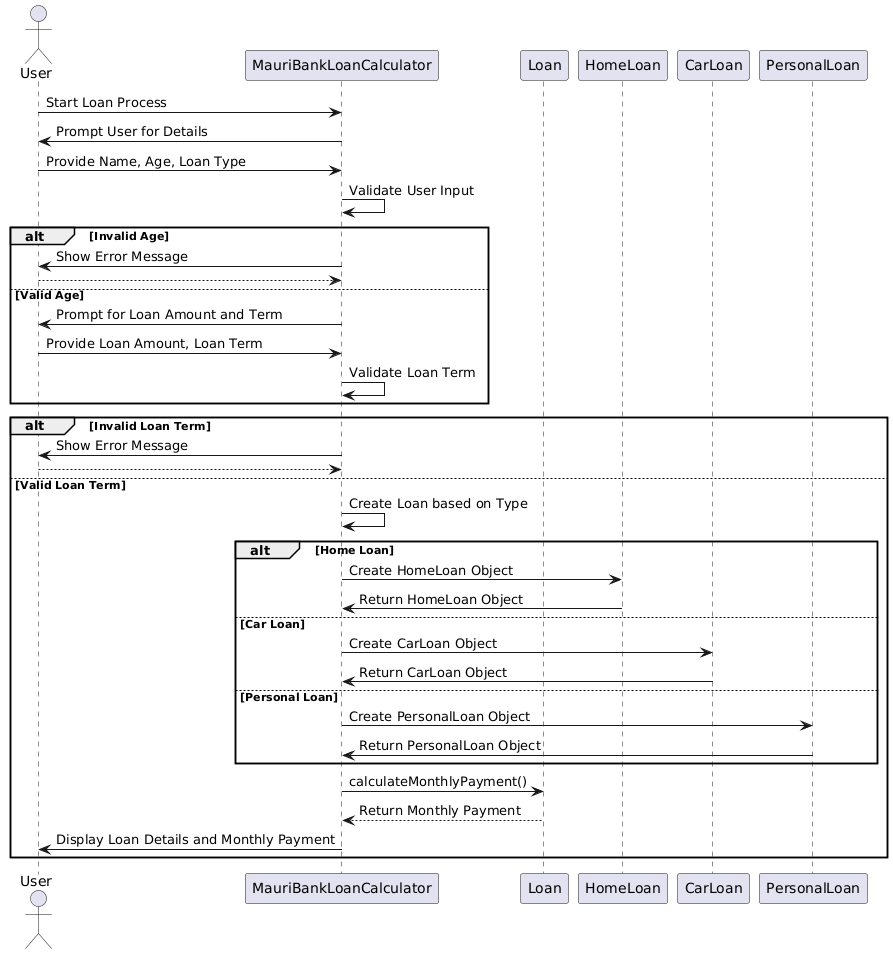

The diagram above was rendered by PlantUML. Its source (embedded in the PNG):
@startuml
actor User as U
participant "MauriBankLoanCalculator" as MBC
participant "Loan" as Loan
participant "HomeLoan" as HL
participant "CarLoan" as CL
participant "PersonalLoan" as PL

U -> MBC: Start Loan Process
MBC -> U: Prompt User for Details
U -> MBC: Provide Name, Age, Loan Type
MBC -> MBC: Validate User Input

alt Invalid Age
    MBC -> U: Show Error Message
    return
else Valid Age
    MBC -> U: Prompt for Loan Amount and Term
    U -> MBC: Provide Loan Amount, Loan Term
    MBC -> MBC: Validate Loan Term
end

alt Invalid Loan Term
    MBC -> U: Show Error Message
    return
else Valid Loan Term
    MBC -> MBC: Create Loan based on Type
    alt Home Loan
        MBC -> HL: Create HomeLoan Object
        HL -> MBC: Return HomeLoan Object
    else Car Loan
        MBC -> CL: Create CarLoan Object
        CL -> MBC: Return CarLoan Object
    else Personal Loan
        MBC -> PL: Create PersonalLoan Object
        PL -> MBC: Return PersonalLoan Object
    end
    MBC -> Loan: calculateMonthlyPayment()
    Loan --> MBC: Return Monthly Payment
    MBC -> U: Display Loan Details and Monthly Payment
end
@enduml